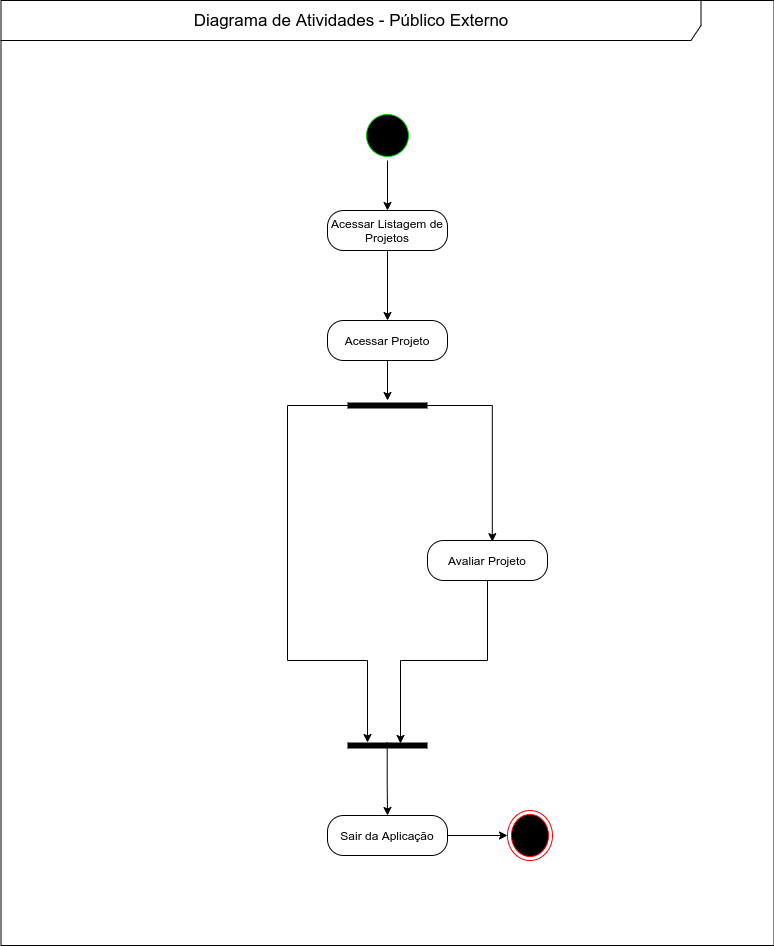

The diagram above was exported from draw.io. Its source (the exported page's mxGraphModel, read from the mxfile embedded in the PNG):
<mxGraphModel dx="1927" dy="1556" grid="1" gridSize="10" guides="1" tooltips="1" connect="1" arrows="1" fold="1" page="1" pageScale="1" pageWidth="827" pageHeight="1169" math="0" shadow="0">
  <root>
    <mxCell id="0" />
    <mxCell id="1" parent="0" />
    <mxCell id="BCTY4iNz5AUy1r_O7hPD-49" value="&lt;font style=&quot;font-size: 17px&quot;&gt;Diagrama de Atividades - Público Externo&lt;/font&gt;" style="shape=umlFrame;whiteSpace=wrap;html=1;width=700;height=40;fillColor=none;" parent="1" vertex="1">
      <mxGeometry x="-606.5" y="-140" width="773" height="945" as="geometry" />
    </mxCell>
    <mxCell id="BCTY4iNz5AUy1r_O7hPD-53" style="edgeStyle=orthogonalEdgeStyle;rounded=0;orthogonalLoop=1;jettySize=auto;html=1;exitX=0.5;exitY=1;exitDx=0;exitDy=0;entryX=0.5;entryY=0;entryDx=0;entryDy=0;" parent="1" source="BCTY4iNz5AUy1r_O7hPD-50" target="Txzy-I0Db5tiREp0QiYw-6" edge="1">
      <mxGeometry relative="1" as="geometry" />
    </mxCell>
    <mxCell id="BCTY4iNz5AUy1r_O7hPD-50" value="" style="ellipse;html=1;shape=startState;fillColor=#000000;strokeColor=#00CC00;" parent="1" vertex="1">
      <mxGeometry x="-245" y="-30" width="50" height="50" as="geometry" />
    </mxCell>
    <mxCell id="BCTY4iNz5AUy1r_O7hPD-57" style="edgeStyle=orthogonalEdgeStyle;rounded=0;orthogonalLoop=1;jettySize=auto;html=1;exitX=0.5;exitY=1;exitDx=0;exitDy=0;" parent="1" source="BCTY4iNz5AUy1r_O7hPD-52" target="BCTY4iNz5AUy1r_O7hPD-54" edge="1">
      <mxGeometry relative="1" as="geometry" />
    </mxCell>
    <mxCell id="BCTY4iNz5AUy1r_O7hPD-52" value="Acessar Projeto" style="rounded=1;whiteSpace=wrap;html=1;arcSize=40;fontColor=#000000;fillColor=#FFFFFF;" parent="1" vertex="1">
      <mxGeometry x="-280" y="180" width="120" height="40" as="geometry" />
    </mxCell>
    <mxCell id="FZJwWhDP5tpp6gxfodST-47" style="edgeStyle=orthogonalEdgeStyle;rounded=0;orthogonalLoop=1;jettySize=auto;html=1;exitX=0.75;exitY=0.5;exitDx=0;exitDy=0;exitPerimeter=0;entryX=0.54;entryY=0.029;entryDx=0;entryDy=0;entryPerimeter=0;" parent="1" source="BCTY4iNz5AUy1r_O7hPD-54" target="Txzy-I0Db5tiREp0QiYw-4" edge="1">
      <mxGeometry relative="1" as="geometry">
        <mxPoint x="10" y="300" as="targetPoint" />
        <Array as="points">
          <mxPoint x="-115" y="265" />
        </Array>
      </mxGeometry>
    </mxCell>
    <mxCell id="FZJwWhDP5tpp6gxfodST-49" style="edgeStyle=orthogonalEdgeStyle;rounded=0;orthogonalLoop=1;jettySize=auto;html=1;exitX=0.25;exitY=0.5;exitDx=0;exitDy=0;exitPerimeter=0;" parent="1" source="BCTY4iNz5AUy1r_O7hPD-54" edge="1">
      <mxGeometry relative="1" as="geometry">
        <mxPoint x="-240" y="602" as="targetPoint" />
        <Array as="points">
          <mxPoint x="-320" y="265" />
          <mxPoint x="-320" y="520" />
          <mxPoint x="-240" y="520" />
        </Array>
      </mxGeometry>
    </mxCell>
    <mxCell id="BCTY4iNz5AUy1r_O7hPD-54" value="" style="shape=line;html=1;strokeWidth=6;fillColor=none;" parent="1" vertex="1">
      <mxGeometry x="-260" y="260" width="80" height="10" as="geometry" />
    </mxCell>
    <mxCell id="FZJwWhDP5tpp6gxfodST-15" style="edgeStyle=orthogonalEdgeStyle;rounded=0;orthogonalLoop=1;jettySize=auto;html=1;exitX=1;exitY=0.5;exitDx=0;exitDy=0;" parent="1" source="FZJwWhDP5tpp6gxfodST-7" target="FZJwWhDP5tpp6gxfodST-8" edge="1">
      <mxGeometry relative="1" as="geometry" />
    </mxCell>
    <mxCell id="FZJwWhDP5tpp6gxfodST-7" value="Sair da Aplicação" style="rounded=1;whiteSpace=wrap;html=1;arcSize=40;fontColor=#000000;fillColor=#FFFFFF;" parent="1" vertex="1">
      <mxGeometry x="-280" y="675" width="120" height="40" as="geometry" />
    </mxCell>
    <mxCell id="FZJwWhDP5tpp6gxfodST-8" value="" style="ellipse;html=1;shape=endState;fillColor=#000000;strokeColor=#ff0000;" parent="1" vertex="1">
      <mxGeometry x="-100" y="670" width="45" height="50" as="geometry" />
    </mxCell>
    <mxCell id="FZJwWhDP5tpp6gxfodST-50" value="" style="shape=line;html=1;strokeWidth=6;fillColor=none;" parent="1" vertex="1">
      <mxGeometry x="-260" y="600" width="80" height="10" as="geometry" />
    </mxCell>
    <mxCell id="FZJwWhDP5tpp6gxfodST-57" style="edgeStyle=orthogonalEdgeStyle;rounded=0;orthogonalLoop=1;jettySize=auto;html=1;exitX=0.496;exitY=0.15;exitDx=0;exitDy=0;exitPerimeter=0;" parent="1" source="FZJwWhDP5tpp6gxfodST-50" target="FZJwWhDP5tpp6gxfodST-7" edge="1">
      <mxGeometry relative="1" as="geometry">
        <mxPoint x="-219.99999999999977" y="690" as="sourcePoint" />
      </mxGeometry>
    </mxCell>
    <mxCell id="Txzy-I0Db5tiREp0QiYw-5" style="edgeStyle=orthogonalEdgeStyle;rounded=0;orthogonalLoop=1;jettySize=auto;html=1;" parent="1" source="Txzy-I0Db5tiREp0QiYw-4" edge="1">
      <mxGeometry relative="1" as="geometry">
        <mxPoint x="-207" y="603" as="targetPoint" />
        <Array as="points">
          <mxPoint x="-120" y="520" />
          <mxPoint x="-207" y="520" />
        </Array>
      </mxGeometry>
    </mxCell>
    <mxCell id="Txzy-I0Db5tiREp0QiYw-4" value="Avaliar Projeto" style="rounded=1;whiteSpace=wrap;html=1;arcSize=40;fontColor=#000000;fillColor=#FFFFFF;" parent="1" vertex="1">
      <mxGeometry x="-180" y="400" width="120" height="40" as="geometry" />
    </mxCell>
    <mxCell id="Txzy-I0Db5tiREp0QiYw-7" style="edgeStyle=orthogonalEdgeStyle;rounded=0;orthogonalLoop=1;jettySize=auto;html=1;entryX=0.5;entryY=0;entryDx=0;entryDy=0;" parent="1" source="Txzy-I0Db5tiREp0QiYw-6" target="BCTY4iNz5AUy1r_O7hPD-52" edge="1">
      <mxGeometry relative="1" as="geometry" />
    </mxCell>
    <mxCell id="Txzy-I0Db5tiREp0QiYw-6" value="Acessar Listagem de Projetos" style="rounded=1;whiteSpace=wrap;html=1;arcSize=40;fontColor=#000000;fillColor=#FFFFFF;" parent="1" vertex="1">
      <mxGeometry x="-280" y="70" width="120" height="40" as="geometry" />
    </mxCell>
  </root>
</mxGraphModel>